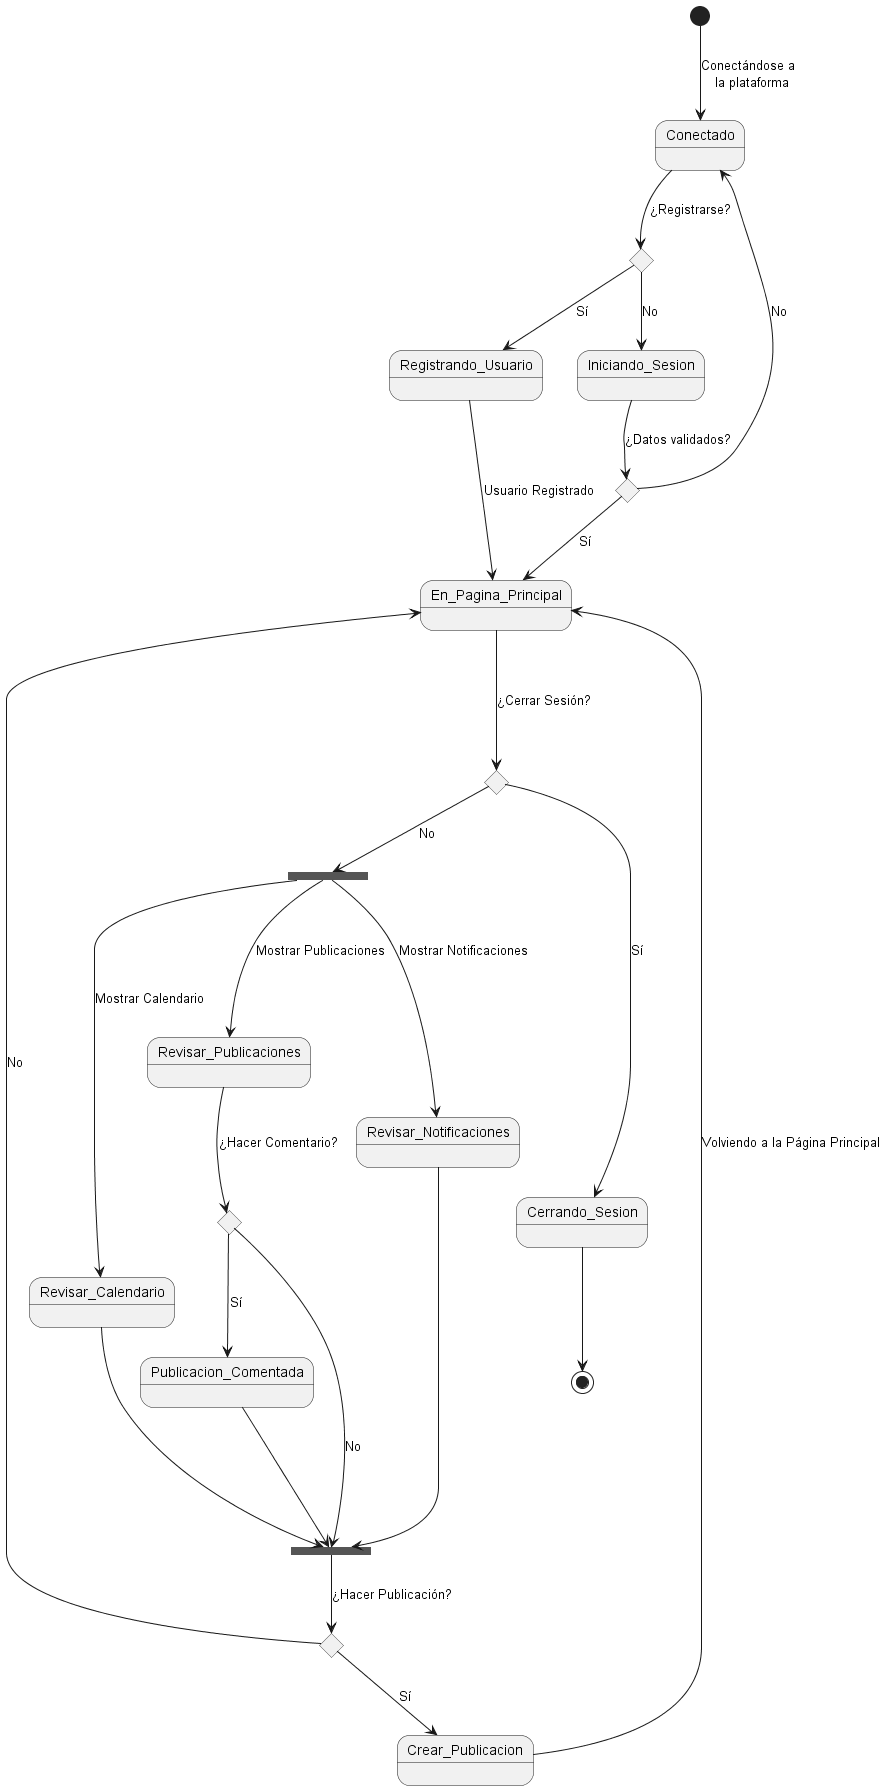

The diagram above was rendered by PlantUML. Its source (embedded in the PNG):
@startuml

state Conectado
state c1 <<choice>>
state Registrando_Usuario
state Iniciando_Sesion
state c2 <<choice>>
state fork1 <<fork>>
state Revisar_Publicaciones
state c3  <<choice>>
state Publicacion_Comentada
state Revisar_Calendario
state Revisar_Notificaciones
state fork2 <<fork>>
state c4 <<choice>>
state Crear_Publicacion
state c5 <<choice>>
state Cerrando_Sesion

[*] --> Conectado : Conectándose a \n la plataforma

Conectado --> c1 : ¿Registrarse?

c1 --> Registrando_Usuario : Sí
Registrando_Usuario ---> En_Pagina_Principal : Usuario Registrado
c1 --> Iniciando_Sesion : No
Iniciando_Sesion --> c2 : ¿Datos validados?

c2 --> Conectado : No
c2 --> En_Pagina_Principal : Sí

En_Pagina_Principal ---> c5 : ¿Cerrar Sesión?
c5 -----> Cerrando_Sesion : Sí
c5 --> fork1 : No
fork1 ---> Revisar_Notificaciones : Mostrar Notificaciones
fork1 ---> Revisar_Publicaciones : Mostrar Publicaciones
fork1 ---> Revisar_Calendario : Mostrar Calendario

Revisar_Publicaciones --> c3 : ¿Hacer Comentario?
c3 --> Publicacion_Comentada : Sí
c3 --> fork2 : No
Publicacion_Comentada ---> fork2
Revisar_Notificaciones --> fork2
Revisar_Calendario --> fork2


fork2 --> c4 : ¿Hacer Publicación?

c4 --> Crear_Publicacion: Sí
c4 --> En_Pagina_Principal : No
Crear_Publicacion --> En_Pagina_Principal : Volviendo a la Página Principal

Cerrando_Sesion --> [*]









@enduml